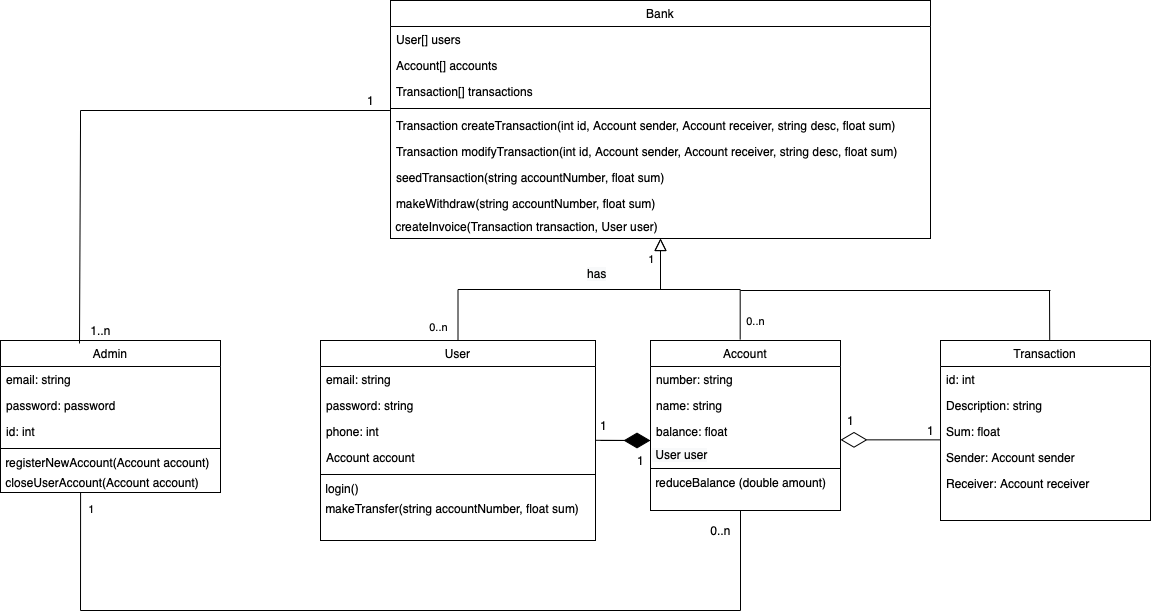

The diagram above was exported from draw.io. Its source (the exported page's mxGraphModel, read from the mxfile embedded in the PNG):
<mxGraphModel dx="3473" dy="801" grid="1" gridSize="10" guides="1" tooltips="1" connect="1" arrows="1" fold="1" page="1" pageScale="1" pageWidth="827" pageHeight="1169" math="0" shadow="0">
  <root>
    <mxCell id="WIyWlLk6GJQsqaUBKTNV-0" />
    <mxCell id="WIyWlLk6GJQsqaUBKTNV-1" parent="WIyWlLk6GJQsqaUBKTNV-0" />
    <mxCell id="zkfFHV4jXpPFQw0GAbJ--0" value="Bank" style="swimlane;fontStyle=0;align=center;verticalAlign=top;childLayout=stackLayout;horizontal=1;startSize=26;horizontalStack=0;resizeParent=1;resizeLast=0;collapsible=1;marginBottom=0;rounded=0;shadow=0;strokeWidth=1;" parent="WIyWlLk6GJQsqaUBKTNV-1" vertex="1">
      <mxGeometry x="310" y="20" width="540" height="238" as="geometry">
        <mxRectangle x="230" y="140" width="160" height="26" as="alternateBounds" />
      </mxGeometry>
    </mxCell>
    <mxCell id="zkfFHV4jXpPFQw0GAbJ--1" value="User[] users" style="text;align=left;verticalAlign=top;spacingLeft=4;spacingRight=4;overflow=hidden;rotatable=0;points=[[0,0.5],[1,0.5]];portConstraint=eastwest;" parent="zkfFHV4jXpPFQw0GAbJ--0" vertex="1">
      <mxGeometry y="26" width="540" height="26" as="geometry" />
    </mxCell>
    <mxCell id="zkfFHV4jXpPFQw0GAbJ--2" value="Account[] accounts" style="text;align=left;verticalAlign=top;spacingLeft=4;spacingRight=4;overflow=hidden;rotatable=0;points=[[0,0.5],[1,0.5]];portConstraint=eastwest;rounded=0;shadow=0;html=0;" parent="zkfFHV4jXpPFQw0GAbJ--0" vertex="1">
      <mxGeometry y="52" width="540" height="26" as="geometry" />
    </mxCell>
    <mxCell id="zkfFHV4jXpPFQw0GAbJ--3" value="Transaction[] transactions" style="text;align=left;verticalAlign=top;spacingLeft=4;spacingRight=4;overflow=hidden;rotatable=0;points=[[0,0.5],[1,0.5]];portConstraint=eastwest;rounded=0;shadow=0;html=0;" parent="zkfFHV4jXpPFQw0GAbJ--0" vertex="1">
      <mxGeometry y="78" width="540" height="26" as="geometry" />
    </mxCell>
    <mxCell id="zkfFHV4jXpPFQw0GAbJ--4" value="" style="line;html=1;strokeWidth=1;align=left;verticalAlign=middle;spacingTop=-1;spacingLeft=3;spacingRight=3;rotatable=0;labelPosition=right;points=[];portConstraint=eastwest;" parent="zkfFHV4jXpPFQw0GAbJ--0" vertex="1">
      <mxGeometry y="104" width="540" height="8" as="geometry" />
    </mxCell>
    <mxCell id="zkfFHV4jXpPFQw0GAbJ--24" value="Transaction createTransaction(int id, Account sender, Account receiver, string desc, float sum)" style="text;align=left;verticalAlign=top;spacingLeft=4;spacingRight=4;overflow=hidden;rotatable=0;points=[[0,0.5],[1,0.5]];portConstraint=eastwest;" parent="zkfFHV4jXpPFQw0GAbJ--0" vertex="1">
      <mxGeometry y="112" width="540" height="26" as="geometry" />
    </mxCell>
    <mxCell id="cNJQA2JGSKbnpMpstN-o-27" value="Transaction modifyTransaction(int id, Account sender, Account receiver, string desc, float sum)" style="text;align=left;verticalAlign=top;spacingLeft=4;spacingRight=4;overflow=hidden;rotatable=0;points=[[0,0.5],[1,0.5]];portConstraint=eastwest;" parent="zkfFHV4jXpPFQw0GAbJ--0" vertex="1">
      <mxGeometry y="138" width="540" height="26" as="geometry" />
    </mxCell>
    <mxCell id="cNJQA2JGSKbnpMpstN-o-26" value="seedTransaction(string accountNumber, float sum)" style="text;align=left;verticalAlign=top;spacingLeft=4;spacingRight=4;overflow=hidden;rotatable=0;points=[[0,0.5],[1,0.5]];portConstraint=eastwest;" parent="zkfFHV4jXpPFQw0GAbJ--0" vertex="1">
      <mxGeometry y="164" width="540" height="26" as="geometry" />
    </mxCell>
    <mxCell id="zkfFHV4jXpPFQw0GAbJ--25" value="makeWithdraw(string accountNumber, float sum)" style="text;align=left;verticalAlign=top;spacingLeft=4;spacingRight=4;overflow=hidden;rotatable=0;points=[[0,0.5],[1,0.5]];portConstraint=eastwest;" parent="zkfFHV4jXpPFQw0GAbJ--0" vertex="1">
      <mxGeometry y="190" width="540" height="26" as="geometry" />
    </mxCell>
    <mxCell id="cNJQA2JGSKbnpMpstN-o-48" value="&amp;nbsp;createInvoice(Transaction transaction, User user)" style="text;html=1;align=left;verticalAlign=middle;resizable=0;points=[];autosize=1;strokeColor=none;fillColor=none;" parent="zkfFHV4jXpPFQw0GAbJ--0" vertex="1">
      <mxGeometry y="216" width="540" height="20" as="geometry" />
    </mxCell>
    <mxCell id="zkfFHV4jXpPFQw0GAbJ--6" value="User" style="swimlane;fontStyle=0;align=center;verticalAlign=top;childLayout=stackLayout;horizontal=1;startSize=26;horizontalStack=0;resizeParent=1;resizeLast=0;collapsible=1;marginBottom=0;rounded=0;shadow=0;strokeWidth=1;" parent="WIyWlLk6GJQsqaUBKTNV-1" vertex="1">
      <mxGeometry x="240" y="360" width="275" height="200" as="geometry">
        <mxRectangle x="130" y="380" width="160" height="26" as="alternateBounds" />
      </mxGeometry>
    </mxCell>
    <mxCell id="zkfFHV4jXpPFQw0GAbJ--7" value="email: string" style="text;align=left;verticalAlign=top;spacingLeft=4;spacingRight=4;overflow=hidden;rotatable=0;points=[[0,0.5],[1,0.5]];portConstraint=eastwest;" parent="zkfFHV4jXpPFQw0GAbJ--6" vertex="1">
      <mxGeometry y="26" width="275" height="26" as="geometry" />
    </mxCell>
    <mxCell id="zkfFHV4jXpPFQw0GAbJ--8" value="password: string" style="text;align=left;verticalAlign=top;spacingLeft=4;spacingRight=4;overflow=hidden;rotatable=0;points=[[0,0.5],[1,0.5]];portConstraint=eastwest;rounded=0;shadow=0;html=0;" parent="zkfFHV4jXpPFQw0GAbJ--6" vertex="1">
      <mxGeometry y="52" width="275" height="26" as="geometry" />
    </mxCell>
    <mxCell id="cNJQA2JGSKbnpMpstN-o-1" value="phone: int&#10;" style="text;align=left;verticalAlign=top;spacingLeft=4;spacingRight=4;overflow=hidden;rotatable=0;points=[[0,0.5],[1,0.5]];portConstraint=eastwest;rounded=0;shadow=0;html=0;" parent="zkfFHV4jXpPFQw0GAbJ--6" vertex="1">
      <mxGeometry y="78" width="275" height="26" as="geometry" />
    </mxCell>
    <mxCell id="cNJQA2JGSKbnpMpstN-o-2" value="Account account" style="text;align=left;verticalAlign=top;spacingLeft=4;spacingRight=4;overflow=hidden;rotatable=0;points=[[0,0.5],[1,0.5]];portConstraint=eastwest;rounded=0;shadow=0;html=0;" parent="zkfFHV4jXpPFQw0GAbJ--6" vertex="1">
      <mxGeometry y="104" width="275" height="26" as="geometry" />
    </mxCell>
    <mxCell id="zkfFHV4jXpPFQw0GAbJ--9" value="" style="line;html=1;strokeWidth=1;align=left;verticalAlign=middle;spacingTop=-1;spacingLeft=3;spacingRight=3;rotatable=0;labelPosition=right;points=[];portConstraint=eastwest;" parent="zkfFHV4jXpPFQw0GAbJ--6" vertex="1">
      <mxGeometry y="130" width="275" height="8" as="geometry" />
    </mxCell>
    <mxCell id="cNJQA2JGSKbnpMpstN-o-8" value="&amp;nbsp;login()" style="text;html=1;align=left;verticalAlign=middle;resizable=0;points=[];autosize=1;strokeColor=none;fillColor=none;" parent="zkfFHV4jXpPFQw0GAbJ--6" vertex="1">
      <mxGeometry y="138" width="275" height="20" as="geometry" />
    </mxCell>
    <mxCell id="cNJQA2JGSKbnpMpstN-o-49" value="&amp;nbsp;makeTransfer(string accountNumber, float sum)" style="text;html=1;align=left;verticalAlign=middle;resizable=0;points=[];autosize=1;strokeColor=none;fillColor=none;" parent="zkfFHV4jXpPFQw0GAbJ--6" vertex="1">
      <mxGeometry y="158" width="275" height="20" as="geometry" />
    </mxCell>
    <mxCell id="zkfFHV4jXpPFQw0GAbJ--12" value="" style="endArrow=block;endSize=10;endFill=0;shadow=0;strokeWidth=1;rounded=0;edgeStyle=elbowEdgeStyle;elbow=vertical;" parent="WIyWlLk6GJQsqaUBKTNV-1" source="zkfFHV4jXpPFQw0GAbJ--6" target="zkfFHV4jXpPFQw0GAbJ--0" edge="1">
      <mxGeometry width="160" relative="1" as="geometry">
        <mxPoint x="440" y="203" as="sourcePoint" />
        <mxPoint x="440" y="203" as="targetPoint" />
      </mxGeometry>
    </mxCell>
    <mxCell id="cNJQA2JGSKbnpMpstN-o-6" value="0..n" style="edgeLabel;html=1;align=center;verticalAlign=middle;resizable=0;points=[];" parent="zkfFHV4jXpPFQw0GAbJ--12" vertex="1" connectable="0">
      <mxGeometry x="-0.9208" y="3" relative="1" as="geometry">
        <mxPoint x="-17" y="-2" as="offset" />
      </mxGeometry>
    </mxCell>
    <mxCell id="zkfFHV4jXpPFQw0GAbJ--13" value="Account" style="swimlane;fontStyle=0;align=center;verticalAlign=top;childLayout=stackLayout;horizontal=1;startSize=26;horizontalStack=0;resizeParent=1;resizeLast=0;collapsible=1;marginBottom=0;rounded=0;shadow=0;strokeWidth=1;" parent="WIyWlLk6GJQsqaUBKTNV-1" vertex="1">
      <mxGeometry x="570" y="360" width="190" height="170" as="geometry">
        <mxRectangle x="340" y="380" width="170" height="26" as="alternateBounds" />
      </mxGeometry>
    </mxCell>
    <mxCell id="zkfFHV4jXpPFQw0GAbJ--14" value="number: string" style="text;align=left;verticalAlign=top;spacingLeft=4;spacingRight=4;overflow=hidden;rotatable=0;points=[[0,0.5],[1,0.5]];portConstraint=eastwest;" parent="zkfFHV4jXpPFQw0GAbJ--13" vertex="1">
      <mxGeometry y="26" width="190" height="26" as="geometry" />
    </mxCell>
    <mxCell id="cNJQA2JGSKbnpMpstN-o-3" value="name: string" style="text;align=left;verticalAlign=top;spacingLeft=4;spacingRight=4;overflow=hidden;rotatable=0;points=[[0,0.5],[1,0.5]];portConstraint=eastwest;rounded=0;shadow=0;html=0;" parent="zkfFHV4jXpPFQw0GAbJ--13" vertex="1">
      <mxGeometry y="52" width="190" height="26" as="geometry" />
    </mxCell>
    <mxCell id="cNJQA2JGSKbnpMpstN-o-4" value="balance: float" style="text;align=left;verticalAlign=top;spacingLeft=4;spacingRight=4;overflow=hidden;rotatable=0;points=[[0,0.5],[1,0.5]];portConstraint=eastwest;rounded=0;shadow=0;html=0;" parent="zkfFHV4jXpPFQw0GAbJ--13" vertex="1">
      <mxGeometry y="78" width="190" height="26" as="geometry" />
    </mxCell>
    <mxCell id="cNJQA2JGSKbnpMpstN-o-21" value="&lt;span style=&quot;color: rgb(0, 0, 0); font-family: helvetica; font-size: 12px; font-style: normal; font-weight: normal; letter-spacing: normal; text-align: left; text-indent: 0px; text-transform: none; word-spacing: 0px; background-color: rgb(248, 249, 250); text-decoration: none; display: inline; float: none;&quot;&gt;&amp;nbsp;User user&lt;/span&gt;" style="text;html=1;align=left;verticalAlign=middle;resizable=0;points=[];autosize=1;strokeColor=none;fillColor=none;" parent="zkfFHV4jXpPFQw0GAbJ--13" vertex="1">
      <mxGeometry y="104" width="190" height="20" as="geometry" />
    </mxCell>
    <mxCell id="zkfFHV4jXpPFQw0GAbJ--15" value="" style="line;html=1;strokeWidth=1;align=left;verticalAlign=middle;spacingTop=-1;spacingLeft=3;spacingRight=3;rotatable=0;labelPosition=right;points=[];portConstraint=eastwest;" parent="zkfFHV4jXpPFQw0GAbJ--13" vertex="1">
      <mxGeometry y="124" width="190" height="8" as="geometry" />
    </mxCell>
    <mxCell id="cNJQA2JGSKbnpMpstN-o-20" value="&amp;nbsp;reduceBalance (double amount)" style="text;html=1;align=left;verticalAlign=middle;resizable=0;points=[];autosize=1;strokeColor=none;fillColor=none;" parent="zkfFHV4jXpPFQw0GAbJ--13" vertex="1">
      <mxGeometry y="132" width="190" height="20" as="geometry" />
    </mxCell>
    <mxCell id="zkfFHV4jXpPFQw0GAbJ--16" value="" style="endArrow=block;endSize=10;endFill=0;shadow=0;strokeWidth=1;rounded=0;edgeStyle=elbowEdgeStyle;elbow=vertical;exitX=0.472;exitY=-0.005;exitDx=0;exitDy=0;exitPerimeter=0;" parent="WIyWlLk6GJQsqaUBKTNV-1" source="zkfFHV4jXpPFQw0GAbJ--13" target="zkfFHV4jXpPFQw0GAbJ--0" edge="1">
      <mxGeometry width="160" relative="1" as="geometry">
        <mxPoint x="450" y="373" as="sourcePoint" />
        <mxPoint x="550" y="271" as="targetPoint" />
        <Array as="points">
          <mxPoint x="580" y="309" />
        </Array>
      </mxGeometry>
    </mxCell>
    <mxCell id="cNJQA2JGSKbnpMpstN-o-5" value="1" style="edgeLabel;html=1;align=center;verticalAlign=middle;resizable=0;points=[];" parent="zkfFHV4jXpPFQw0GAbJ--16" vertex="1" connectable="0">
      <mxGeometry x="0.8113" y="-1" relative="1" as="geometry">
        <mxPoint x="-11" y="4" as="offset" />
      </mxGeometry>
    </mxCell>
    <mxCell id="cNJQA2JGSKbnpMpstN-o-7" value="0..n" style="edgeLabel;html=1;align=center;verticalAlign=middle;resizable=0;points=[];" parent="zkfFHV4jXpPFQw0GAbJ--16" vertex="1" connectable="0">
      <mxGeometry x="-0.8019" y="-3" relative="1" as="geometry">
        <mxPoint x="12" as="offset" />
      </mxGeometry>
    </mxCell>
    <mxCell id="zkfFHV4jXpPFQw0GAbJ--17" value="Transaction" style="swimlane;fontStyle=0;align=center;verticalAlign=top;childLayout=stackLayout;horizontal=1;startSize=26;horizontalStack=0;resizeParent=1;resizeLast=0;collapsible=1;marginBottom=0;rounded=0;shadow=0;strokeWidth=1;" parent="WIyWlLk6GJQsqaUBKTNV-1" vertex="1">
      <mxGeometry x="860" y="360" width="210" height="180" as="geometry">
        <mxRectangle x="550" y="140" width="160" height="26" as="alternateBounds" />
      </mxGeometry>
    </mxCell>
    <mxCell id="cNJQA2JGSKbnpMpstN-o-46" value="id: int" style="text;align=left;verticalAlign=top;spacingLeft=4;spacingRight=4;overflow=hidden;rotatable=0;points=[[0,0.5],[1,0.5]];portConstraint=eastwest;rounded=0;shadow=0;html=0;" parent="zkfFHV4jXpPFQw0GAbJ--17" vertex="1">
      <mxGeometry y="26" width="210" height="26" as="geometry" />
    </mxCell>
    <mxCell id="zkfFHV4jXpPFQw0GAbJ--18" value="Description: string" style="text;align=left;verticalAlign=top;spacingLeft=4;spacingRight=4;overflow=hidden;rotatable=0;points=[[0,0.5],[1,0.5]];portConstraint=eastwest;" parent="zkfFHV4jXpPFQw0GAbJ--17" vertex="1">
      <mxGeometry y="52" width="210" height="26" as="geometry" />
    </mxCell>
    <mxCell id="zkfFHV4jXpPFQw0GAbJ--19" value="Sum: float" style="text;align=left;verticalAlign=top;spacingLeft=4;spacingRight=4;overflow=hidden;rotatable=0;points=[[0,0.5],[1,0.5]];portConstraint=eastwest;rounded=0;shadow=0;html=0;" parent="zkfFHV4jXpPFQw0GAbJ--17" vertex="1">
      <mxGeometry y="78" width="210" height="26" as="geometry" />
    </mxCell>
    <mxCell id="zkfFHV4jXpPFQw0GAbJ--20" value="Sender: Account sender" style="text;align=left;verticalAlign=top;spacingLeft=4;spacingRight=4;overflow=hidden;rotatable=0;points=[[0,0.5],[1,0.5]];portConstraint=eastwest;rounded=0;shadow=0;html=0;" parent="zkfFHV4jXpPFQw0GAbJ--17" vertex="1">
      <mxGeometry y="104" width="210" height="26" as="geometry" />
    </mxCell>
    <mxCell id="zkfFHV4jXpPFQw0GAbJ--21" value="Receiver: Account receiver" style="text;align=left;verticalAlign=top;spacingLeft=4;spacingRight=4;overflow=hidden;rotatable=0;points=[[0,0.5],[1,0.5]];portConstraint=eastwest;rounded=0;shadow=0;html=0;" parent="zkfFHV4jXpPFQw0GAbJ--17" vertex="1">
      <mxGeometry y="130" width="210" height="26" as="geometry" />
    </mxCell>
    <mxCell id="cNJQA2JGSKbnpMpstN-o-22" value="" style="endArrow=none;html=1;rounded=0;exitX=1;exitY=0.838;exitDx=0;exitDy=0;exitPerimeter=0;entryX=-0.006;entryY=0.846;entryDx=0;entryDy=0;entryPerimeter=0;" parent="WIyWlLk6GJQsqaUBKTNV-1" source="cNJQA2JGSKbnpMpstN-o-1" target="cNJQA2JGSKbnpMpstN-o-4" edge="1">
      <mxGeometry width="50" height="50" relative="1" as="geometry">
        <mxPoint x="550" y="530" as="sourcePoint" />
        <mxPoint x="570" y="460" as="targetPoint" />
      </mxGeometry>
    </mxCell>
    <mxCell id="cNJQA2JGSKbnpMpstN-o-29" value="Admin" style="swimlane;fontStyle=0;align=center;verticalAlign=top;childLayout=stackLayout;horizontal=1;startSize=26;horizontalStack=0;resizeParent=1;resizeLast=0;collapsible=1;marginBottom=0;rounded=0;shadow=0;strokeWidth=1;" parent="WIyWlLk6GJQsqaUBKTNV-1" vertex="1">
      <mxGeometry x="-80" y="360" width="220" height="152" as="geometry">
        <mxRectangle x="340" y="380" width="170" height="26" as="alternateBounds" />
      </mxGeometry>
    </mxCell>
    <mxCell id="cNJQA2JGSKbnpMpstN-o-31" value="email: string" style="text;align=left;verticalAlign=top;spacingLeft=4;spacingRight=4;overflow=hidden;rotatable=0;points=[[0,0.5],[1,0.5]];portConstraint=eastwest;rounded=0;shadow=0;html=0;" parent="cNJQA2JGSKbnpMpstN-o-29" vertex="1">
      <mxGeometry y="26" width="220" height="26" as="geometry" />
    </mxCell>
    <mxCell id="cNJQA2JGSKbnpMpstN-o-32" value="password: password" style="text;align=left;verticalAlign=top;spacingLeft=4;spacingRight=4;overflow=hidden;rotatable=0;points=[[0,0.5],[1,0.5]];portConstraint=eastwest;rounded=0;shadow=0;html=0;" parent="cNJQA2JGSKbnpMpstN-o-29" vertex="1">
      <mxGeometry y="52" width="220" height="26" as="geometry" />
    </mxCell>
    <mxCell id="cNJQA2JGSKbnpMpstN-o-33" value="id: int" style="text;align=left;verticalAlign=top;spacingLeft=4;spacingRight=4;overflow=hidden;rotatable=0;points=[[0,0.5],[1,0.5]];portConstraint=eastwest;rounded=0;shadow=0;html=0;" parent="cNJQA2JGSKbnpMpstN-o-29" vertex="1">
      <mxGeometry y="78" width="220" height="26" as="geometry" />
    </mxCell>
    <mxCell id="cNJQA2JGSKbnpMpstN-o-36" value="" style="line;html=1;strokeWidth=1;align=left;verticalAlign=middle;spacingTop=-1;spacingLeft=3;spacingRight=3;rotatable=0;labelPosition=right;points=[];portConstraint=eastwest;" parent="cNJQA2JGSKbnpMpstN-o-29" vertex="1">
      <mxGeometry y="104" width="220" height="8" as="geometry" />
    </mxCell>
    <mxCell id="cNJQA2JGSKbnpMpstN-o-37" value="&amp;nbsp;registerNewAccount(Account account)" style="text;html=1;align=left;verticalAlign=middle;resizable=0;points=[];autosize=1;strokeColor=none;fillColor=none;" parent="cNJQA2JGSKbnpMpstN-o-29" vertex="1">
      <mxGeometry y="112" width="220" height="20" as="geometry" />
    </mxCell>
    <mxCell id="cNJQA2JGSKbnpMpstN-o-47" value="&amp;nbsp;closeUserAccount(Account account)" style="text;html=1;align=left;verticalAlign=middle;resizable=0;points=[];autosize=1;strokeColor=none;fillColor=none;" parent="cNJQA2JGSKbnpMpstN-o-29" vertex="1">
      <mxGeometry y="132" width="220" height="20" as="geometry" />
    </mxCell>
    <mxCell id="cNJQA2JGSKbnpMpstN-o-39" value="&lt;span style=&quot;color: rgb(0, 0, 0); font-family: helvetica; font-size: 12px; font-style: normal; font-weight: normal; letter-spacing: normal; text-align: center; text-indent: 0px; text-transform: none; word-spacing: 0px; background-color: rgb(248, 249, 250); text-decoration: none; display: inline; float: none;&quot;&gt;has&lt;/span&gt;" style="text;whiteSpace=wrap;html=1;" parent="WIyWlLk6GJQsqaUBKTNV-1" vertex="1">
      <mxGeometry x="505" y="280" width="35" height="20" as="geometry" />
    </mxCell>
    <mxCell id="cNJQA2JGSKbnpMpstN-o-42" value="1" style="text;html=1;align=center;verticalAlign=middle;resizable=0;points=[];autosize=1;strokeColor=none;fillColor=none;" parent="WIyWlLk6GJQsqaUBKTNV-1" vertex="1">
      <mxGeometry x="512.5" y="435" width="20" height="20" as="geometry" />
    </mxCell>
    <mxCell id="cNJQA2JGSKbnpMpstN-o-43" value="1" style="text;html=1;align=center;verticalAlign=middle;resizable=0;points=[];autosize=1;strokeColor=none;fillColor=none;" parent="WIyWlLk6GJQsqaUBKTNV-1" vertex="1">
      <mxGeometry x="550" y="470" width="20" height="20" as="geometry" />
    </mxCell>
    <mxCell id="cNJQA2JGSKbnpMpstN-o-44" value="1" style="text;html=1;align=center;verticalAlign=middle;resizable=0;points=[];autosize=1;strokeColor=none;fillColor=none;" parent="WIyWlLk6GJQsqaUBKTNV-1" vertex="1">
      <mxGeometry x="760" y="430" width="20" height="20" as="geometry" />
    </mxCell>
    <mxCell id="cNJQA2JGSKbnpMpstN-o-45" value="1" style="text;html=1;align=center;verticalAlign=middle;resizable=0;points=[];autosize=1;strokeColor=none;fillColor=none;" parent="WIyWlLk6GJQsqaUBKTNV-1" vertex="1">
      <mxGeometry x="840" y="440" width="20" height="20" as="geometry" />
    </mxCell>
    <mxCell id="cNJQA2JGSKbnpMpstN-o-55" value="" style="endArrow=none;html=1;rounded=0;entryX=-0.001;entryY=-0.077;entryDx=0;entryDy=0;entryPerimeter=0;" parent="WIyWlLk6GJQsqaUBKTNV-1" target="zkfFHV4jXpPFQw0GAbJ--24" edge="1">
      <mxGeometry width="50" height="50" relative="1" as="geometry">
        <mxPoint y="130" as="sourcePoint" />
        <mxPoint x="290" y="290" as="targetPoint" />
      </mxGeometry>
    </mxCell>
    <mxCell id="cNJQA2JGSKbnpMpstN-o-56" value="" style="endArrow=none;html=1;rounded=0;exitX=-0.025;exitY=1.15;exitDx=0;exitDy=0;exitPerimeter=0;" parent="WIyWlLk6GJQsqaUBKTNV-1" source="cNJQA2JGSKbnpMpstN-o-60" edge="1">
      <mxGeometry width="50" height="50" relative="1" as="geometry">
        <mxPoint x="120" y="340" as="sourcePoint" />
        <mxPoint y="130" as="targetPoint" />
        <Array as="points">
          <mxPoint y="150" />
        </Array>
      </mxGeometry>
    </mxCell>
    <mxCell id="cNJQA2JGSKbnpMpstN-o-60" value="1..n" style="text;html=1;align=center;verticalAlign=middle;resizable=0;points=[];autosize=1;strokeColor=none;fillColor=none;" parent="WIyWlLk6GJQsqaUBKTNV-1" vertex="1">
      <mxGeometry y="340" width="40" height="20" as="geometry" />
    </mxCell>
    <mxCell id="cNJQA2JGSKbnpMpstN-o-61" value="1" style="text;html=1;align=center;verticalAlign=middle;resizable=0;points=[];autosize=1;strokeColor=none;fillColor=none;" parent="WIyWlLk6GJQsqaUBKTNV-1" vertex="1">
      <mxGeometry x="280" y="110" width="20" height="20" as="geometry" />
    </mxCell>
    <mxCell id="E5f4qjY3kIXkXpqdTKr7-4" value="" style="endArrow=diamondThin;endFill=1;endSize=24;html=1;rounded=0;" edge="1" parent="WIyWlLk6GJQsqaUBKTNV-1">
      <mxGeometry width="160" relative="1" as="geometry">
        <mxPoint x="520" y="460" as="sourcePoint" />
        <mxPoint x="570" y="460" as="targetPoint" />
      </mxGeometry>
    </mxCell>
    <mxCell id="E5f4qjY3kIXkXpqdTKr7-5" value="" style="endArrow=diamondThin;endFill=0;endSize=24;html=1;rounded=0;entryX=1;entryY=0.821;entryDx=0;entryDy=0;entryPerimeter=0;exitX=0;exitY=0.821;exitDx=0;exitDy=0;exitPerimeter=0;" edge="1" parent="WIyWlLk6GJQsqaUBKTNV-1" source="zkfFHV4jXpPFQw0GAbJ--19" target="cNJQA2JGSKbnpMpstN-o-4">
      <mxGeometry width="160" relative="1" as="geometry">
        <mxPoint x="840" y="463" as="sourcePoint" />
        <mxPoint x="890" y="400" as="targetPoint" />
      </mxGeometry>
    </mxCell>
    <mxCell id="E5f4qjY3kIXkXpqdTKr7-8" value="" style="endArrow=none;html=1;rounded=0;entryX=0.52;entryY=-0.003;entryDx=0;entryDy=0;entryPerimeter=0;" edge="1" parent="WIyWlLk6GJQsqaUBKTNV-1" target="zkfFHV4jXpPFQw0GAbJ--17">
      <mxGeometry width="50" height="50" relative="1" as="geometry">
        <mxPoint x="969" y="310" as="sourcePoint" />
        <mxPoint x="820" y="290" as="targetPoint" />
      </mxGeometry>
    </mxCell>
    <mxCell id="E5f4qjY3kIXkXpqdTKr7-9" value="" style="endArrow=none;html=1;rounded=0;" edge="1" parent="WIyWlLk6GJQsqaUBKTNV-1">
      <mxGeometry width="50" height="50" relative="1" as="geometry">
        <mxPoint x="660" y="310" as="sourcePoint" />
        <mxPoint x="970" y="310" as="targetPoint" />
      </mxGeometry>
    </mxCell>
    <mxCell id="E5f4qjY3kIXkXpqdTKr7-11" value="" style="endArrow=none;html=1;rounded=0;exitX=0.364;exitY=1.017;exitDx=0;exitDy=0;exitPerimeter=0;" edge="1" parent="WIyWlLk6GJQsqaUBKTNV-1" source="cNJQA2JGSKbnpMpstN-o-47">
      <mxGeometry width="50" height="50" relative="1" as="geometry">
        <mxPoint x="230" y="590" as="sourcePoint" />
        <mxPoint y="630" as="targetPoint" />
      </mxGeometry>
    </mxCell>
    <mxCell id="E5f4qjY3kIXkXpqdTKr7-14" value="1" style="edgeLabel;html=1;align=center;verticalAlign=middle;resizable=0;points=[];" vertex="1" connectable="0" parent="E5f4qjY3kIXkXpqdTKr7-11">
      <mxGeometry x="-0.6683" y="7" relative="1" as="geometry">
        <mxPoint x="3" y="-4" as="offset" />
      </mxGeometry>
    </mxCell>
    <mxCell id="E5f4qjY3kIXkXpqdTKr7-12" value="" style="endArrow=none;html=1;rounded=0;" edge="1" parent="WIyWlLk6GJQsqaUBKTNV-1">
      <mxGeometry width="50" height="50" relative="1" as="geometry">
        <mxPoint y="630" as="sourcePoint" />
        <mxPoint x="660" y="630" as="targetPoint" />
      </mxGeometry>
    </mxCell>
    <mxCell id="E5f4qjY3kIXkXpqdTKr7-13" value="" style="endArrow=none;html=1;rounded=0;" edge="1" parent="WIyWlLk6GJQsqaUBKTNV-1">
      <mxGeometry width="50" height="50" relative="1" as="geometry">
        <mxPoint x="660" y="630" as="sourcePoint" />
        <mxPoint x="660" y="530" as="targetPoint" />
      </mxGeometry>
    </mxCell>
    <mxCell id="E5f4qjY3kIXkXpqdTKr7-15" value="0..n" style="text;html=1;align=center;verticalAlign=middle;resizable=0;points=[];autosize=1;strokeColor=none;fillColor=none;" vertex="1" parent="WIyWlLk6GJQsqaUBKTNV-1">
      <mxGeometry x="620" y="540" width="40" height="20" as="geometry" />
    </mxCell>
  </root>
</mxGraphModel>